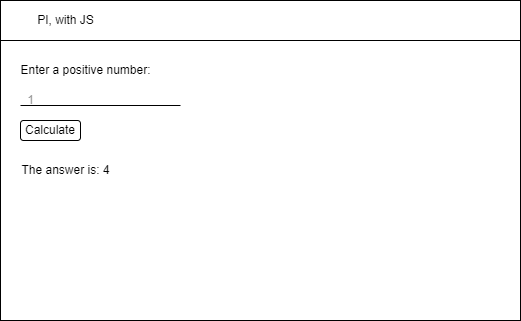

The diagram above was exported from draw.io. Its source (the exported page's mxGraphModel, read from the mxfile embedded in the PNG):
<mxGraphModel dx="594" dy="569" grid="1" gridSize="10" guides="1" tooltips="1" connect="1" arrows="1" fold="1" page="1" pageScale="1" pageWidth="827" pageHeight="1169" math="0" shadow="0">
  <root>
    <mxCell id="0" />
    <mxCell id="1" parent="0" />
    <mxCell id="2" value="" style="rounded=0;whiteSpace=wrap;html=1;" vertex="1" parent="1">
      <mxGeometry x="40" y="40" width="520" height="320" as="geometry" />
    </mxCell>
    <mxCell id="3" value="" style="rounded=0;whiteSpace=wrap;html=1;" vertex="1" parent="1">
      <mxGeometry x="40" y="40" width="520" height="40" as="geometry" />
    </mxCell>
    <mxCell id="4" value="PI, with JS" style="text;html=1;align=center;verticalAlign=middle;resizable=0;points=[];autosize=1;strokeColor=none;fillColor=none;" vertex="1" parent="1">
      <mxGeometry x="70" y="50" width="70" height="20" as="geometry" />
    </mxCell>
    <mxCell id="5" value="Enter a positive number:" style="text;html=1;align=center;verticalAlign=middle;resizable=0;points=[];autosize=1;strokeColor=none;fillColor=none;" vertex="1" parent="1">
      <mxGeometry x="50" y="100" width="150" height="20" as="geometry" />
    </mxCell>
    <mxCell id="6" value="" style="line;strokeWidth=1;html=1;" vertex="1" parent="1">
      <mxGeometry x="60" y="140" width="160" height="10" as="geometry" />
    </mxCell>
    <mxCell id="8" value="&lt;font color=&quot;#999999&quot;&gt;1&lt;/font&gt;" style="text;html=1;align=center;verticalAlign=middle;resizable=0;points=[];autosize=1;strokeColor=none;fillColor=none;" vertex="1" parent="1">
      <mxGeometry x="60" y="130" width="20" height="20" as="geometry" />
    </mxCell>
    <mxCell id="9" value="&lt;font color=&quot;#000000&quot;&gt;Calculate&lt;/font&gt;" style="rounded=1;whiteSpace=wrap;html=1;fontColor=#999999;strokeWidth=1;" vertex="1" parent="1">
      <mxGeometry x="60" y="160" width="60" height="20" as="geometry" />
    </mxCell>
    <mxCell id="11" value="The answer is: 4" style="text;html=1;align=center;verticalAlign=middle;resizable=0;points=[];autosize=1;strokeColor=none;fillColor=none;fontColor=#000000;" vertex="1" parent="1">
      <mxGeometry x="55" y="200" width="100" height="20" as="geometry" />
    </mxCell>
  </root>
</mxGraphModel>